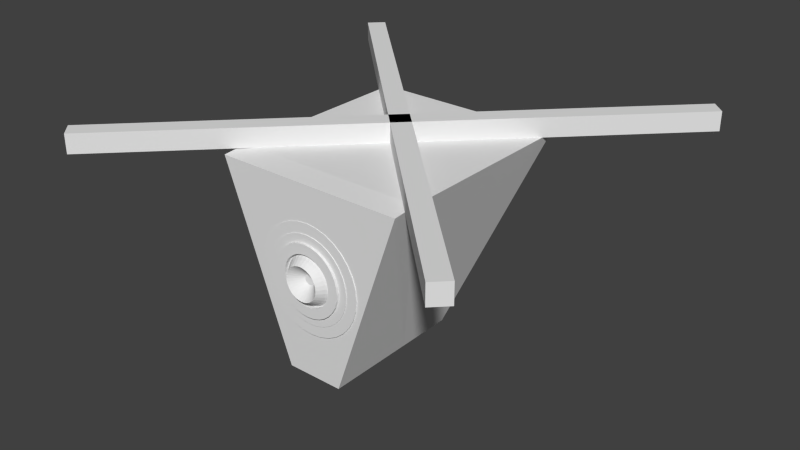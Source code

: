 # Source: untitled.blend  (saved by Blender 2.75.0; exported with 4.5.12 LTS)
import bpy
from mathutils import Matrix  # noqa: F401  (used for matrix-valued properties, if any)

bpy.ops.wm.read_factory_settings(use_empty=True)
scene = bpy.context.scene
scene.name = 'Scene'

# ---- collections
col_collection_1 = bpy.data.collections.new('Collection 1'); scene.collection.children.link(col_collection_1)

# ---- world
world_world = bpy.data.worlds.new('World'); scene.world = world_world
world_world.color = (0.05088, 0.05088, 0.05088)
world_world.use_sun_shadow = False
world_world.sun_shadow_jitter_overblur = 0.0
world_world.cycles.sampling_method = 'MANUAL'
world_world.cycles.sample_map_resolution = 256

# ---- meshes
me_circle = bpy.data.meshes.new('Circle')
me_circle.from_pydata([(-4.736e-08, -1.232, 1.609), (-0.1099, -1.232, 1.598), (-0.2155, -1.232, 1.566), (-0.3129, -1.232, 1.514), (-0.3982, -1.232, 1.444), (-0.4683, -1.232, 1.359), (-0.5203, -1.232, 1.261), (-0.5523, -1.232, 1.156), (-0.5632, -1.232, 1.046), (-0.5523, -1.232, 0.9359), (-0.5203, -1.232, 0.8303), (-0.4683, -1.232, 0.7329), (-0.3982, -1.232, 0.6476), (-0.3129, -1.232, 0.5775), (-0.2155, -1.232, 0.5255), (-0.1099, -1.232, 0.4934), (1.361e-07, -1.232, 0.4826), (0.1099, -1.232, 0.4934), (0.2155, -1.232, 0.5255), (0.3129, -1.232, 0.5775), (0.3982, -1.232, 0.6476), (0.4683, -1.232, 0.7329), (0.5203, -1.232, 0.8303), (0.5523, -1.232, 0.9359), (0.5632, -1.232, 1.046), (0.5523, -1.232, 1.156), (0.5203, -1.232, 1.261), (0.4683, -1.232, 1.359), (0.3982, -1.232, 1.444), (0.3129, -1.232, 1.514), (0.2155, -1.232, 1.566), (0.1099, -1.232, 1.598), (-6.073e-08, -1.232, 1.496), (-0.08789, -1.232, 1.488), (-0.1724, -1.232, 1.462), (-0.2503, -1.232, 1.42), (-0.3186, -1.232, 1.364), (-0.3746, -1.232, 1.296), (-0.4162, -1.232, 1.218), (-0.4419, -1.232, 1.134), (-0.4505, -1.232, 1.046), (-0.4419, -1.232, 0.9579), (-0.4162, -1.232, 0.8734), (-0.3746, -1.232, 0.7955), (-0.3186, -1.232, 0.7272), (-0.2503, -1.232, 0.6712), (-0.1724, -1.232, 0.6296), (-0.08789, -1.232, 0.6039), (8.607e-08, -1.232, 0.5953), (0.08789, -1.232, 0.6039), (0.1724, -1.232, 0.6296), (0.2503, -1.232, 0.6712), (0.3186, -1.232, 0.7272), (0.3746, -1.232, 0.7955), (0.4162, -1.232, 0.8734), (0.4419, -1.232, 0.9579), (0.4505, -1.232, 1.046), (0.4419, -1.232, 1.134), (0.4162, -1.232, 1.218), (0.3746, -1.232, 1.296), (0.3186, -1.232, 1.364), (0.2503, -1.232, 1.42), (0.1724, -1.232, 1.462), (0.08789, -1.232, 1.488), (-0.1099, -1.262, 1.598), (-4.736e-08, -1.262, 1.609), (-0.2155, -1.262, 1.566), (-0.3129, -1.262, 1.514), (-0.3982, -1.262, 1.444), (-0.4683, -1.262, 1.359), (-0.5203, -1.262, 1.261), (-0.5523, -1.262, 1.156), (-0.5632, -1.262, 1.046), (-0.5523, -1.262, 0.9359), (-0.5203, -1.262, 0.8303), (-0.4683, -1.262, 0.7329), (-0.3982, -1.262, 0.6476), (-0.3129, -1.262, 0.5775), (-0.2155, -1.262, 0.5255), (-0.1099, -1.262, 0.4934), (1.361e-07, -1.262, 0.4826), (0.1099, -1.262, 0.4934), (0.2155, -1.262, 0.5255), (0.3129, -1.262, 0.5775), (0.3982, -1.262, 0.6476), (0.4683, -1.262, 0.7329), (0.5203, -1.262, 0.8303), (0.5523, -1.262, 0.9359), (0.5632, -1.262, 1.046), (0.5523, -1.262, 1.156), (0.5203, -1.262, 1.261), (0.4683, -1.262, 1.359), (0.3982, -1.262, 1.444), (0.3129, -1.262, 1.514), (0.2155, -1.262, 1.566), (0.1099, -1.262, 1.598), (-0.08789, -1.262, 1.488), (-6.073e-08, -1.262, 1.496), (-0.1724, -1.262, 1.462), (-0.2503, -1.262, 1.42), (-0.3186, -1.262, 1.364), (-0.3746, -1.262, 1.296), (-0.4162, -1.262, 1.218), (-0.4419, -1.262, 1.134), (-0.4505, -1.262, 1.046), (-0.4419, -1.262, 0.9579), (-0.4162, -1.262, 0.8734), (-0.3746, -1.262, 0.7955), (-0.3186, -1.262, 0.7272), (-0.2503, -1.262, 0.6712), (-0.1724, -1.262, 0.6296), (-0.08789, -1.262, 0.6039), (8.607e-08, -1.262, 0.5953), (0.08789, -1.262, 0.6039), (0.1724, -1.262, 0.6296), (0.2503, -1.262, 0.6712), (0.3186, -1.262, 0.7272), (0.3746, -1.262, 0.7955), (0.4162, -1.262, 0.8734), (0.4419, -1.262, 0.9579), (0.4505, -1.262, 1.046), (0.4419, -1.262, 1.134), (0.4162, -1.262, 1.218), (0.3746, -1.262, 1.296), (0.3186, -1.262, 1.364), (0.2503, -1.262, 1.42), (0.1724, -1.262, 1.462), (0.08789, -1.262, 1.488), (0.08823, -1.232, 1.489), (0.1731, -1.232, 1.464), (0.2513, -1.232, 1.422), (0.3198, -1.232, 1.366), (0.376, -1.232, 1.297), (0.4178, -1.232, 1.219), (0.4436, -1.232, 1.134), (0.4523, -1.232, 1.046), (0.4436, -1.232, 0.9576), (0.4178, -1.232, 0.8727), (0.376, -1.232, 0.7945), (0.3198, -1.232, 0.726), (0.2513, -1.232, 0.6698), (0.1731, -1.232, 0.628), (0.08823, -1.232, 0.6022), (8.152e-08, -1.232, 0.5935), (-0.08823, -1.232, 0.6022), (-0.1731, -1.232, 0.628), (-0.2513, -1.232, 0.6698), (-0.3198, -1.232, 0.726), (-0.376, -1.232, 0.7945), (-0.4178, -1.232, 0.8727), (-0.4436, -1.232, 0.9576), (-0.4523, -1.232, 1.046), (-0.4436, -1.232, 1.134), (-0.4178, -1.232, 1.219), (-0.376, -1.232, 1.297), (-0.3198, -1.232, 1.366), (-0.2513, -1.232, 1.422), (-0.1731, -1.232, 1.464), (-0.08823, -1.232, 1.489), (-6.585e-08, -1.232, 1.498), (0.08823, -1.232, 1.489), (0.1731, -1.232, 1.464), (0.2513, -1.232, 1.422), (0.3198, -1.232, 1.366), (0.376, -1.232, 1.297), (0.4178, -1.232, 1.219), (0.4436, -1.232, 1.134), (0.4523, -1.232, 1.046), (0.4436, -1.232, 0.9576), (0.4178, -1.232, 0.8727), (0.376, -1.232, 0.7945), (0.3198, -1.232, 0.726), (0.2513, -1.232, 0.6698), (0.1731, -1.232, 0.628), (0.08823, -1.232, 0.6022), (8.152e-08, -1.232, 0.5935), (-0.08823, -1.232, 0.6022), (-0.1731, -1.232, 0.628), (-0.2513, -1.232, 0.6698), (-0.3198, -1.232, 0.726), (-0.376, -1.232, 0.7945), (-0.4178, -1.232, 0.8727), (-0.4436, -1.232, 0.9576), (-0.4523, -1.232, 1.046), (-0.4436, -1.232, 1.134), (-0.4178, -1.232, 1.219), (-0.376, -1.232, 1.297), (-0.3198, -1.232, 1.366), (-0.2513, -1.232, 1.422), (-0.1731, -1.232, 1.464), (-0.08823, -1.232, 1.489), (-6.585e-08, -1.232, 1.498), (0.07156, -1.232, 1.406), (0.1404, -1.232, 1.385), (0.2038, -1.232, 1.351), (0.2594, -1.232, 1.305), (0.305, -1.232, 1.25), (0.3389, -1.232, 1.186), (0.3598, -1.232, 1.117), (0.3668, -1.232, 1.046), (0.3598, -1.232, 0.9742), (0.3389, -1.232, 0.9054), (0.305, -1.232, 0.842), (0.2594, -1.232, 0.7864), (0.2038, -1.232, 0.7408), (0.1404, -1.232, 0.7069), (0.07157, -1.232, 0.686), (4.681e-08, -1.232, 0.679), (-0.07157, -1.232, 0.686), (-0.1404, -1.232, 0.7069), (-0.2038, -1.232, 0.7408), (-0.2594, -1.232, 0.7864), (-0.305, -1.232, 0.842), (-0.3389, -1.232, 0.9054), (-0.3598, -1.232, 0.9742), (-0.3668, -1.232, 1.046), (-0.3598, -1.232, 1.117), (-0.3389, -1.232, 1.186), (-0.305, -1.232, 1.25), (-0.2594, -1.232, 1.305), (-0.2038, -1.232, 1.351), (-0.1404, -1.232, 1.385), (-0.07157, -1.232, 1.406), (-7.272e-08, -1.232, 1.413), (-6.585e-08, -1.269, 1.498), (0.08823, -1.269, 1.489), (0.1731, -1.269, 1.464), (0.2513, -1.269, 1.422), (0.3198, -1.269, 1.366), (0.376, -1.269, 1.297), (0.4178, -1.269, 1.219), (0.4436, -1.269, 1.134), (0.4523, -1.269, 1.046), (0.4436, -1.269, 0.9576), (0.4178, -1.269, 0.8727), (0.376, -1.269, 0.7945), (0.3198, -1.269, 0.726), (0.2513, -1.269, 0.6698), (0.1731, -1.269, 0.628), (0.08823, -1.269, 0.6022), (8.152e-08, -1.269, 0.5935), (-0.08823, -1.269, 0.6022), (-0.1731, -1.269, 0.628), (-0.2513, -1.269, 0.6698), (-0.3198, -1.269, 0.726), (-0.376, -1.269, 0.7945), (-0.4178, -1.269, 0.8727), (-0.4436, -1.269, 0.9576), (-0.4523, -1.269, 1.046), (-0.4436, -1.269, 1.134), (-0.4178, -1.269, 1.219), (-0.376, -1.269, 1.297), (-0.3198, -1.269, 1.366), (-0.2513, -1.269, 1.422), (-0.1731, -1.269, 1.464), (-0.08823, -1.269, 1.489), (-6.585e-08, -1.269, 1.498), (0.08823, -1.269, 1.489), (0.1731, -1.269, 1.464), (0.2513, -1.269, 1.422), (0.3198, -1.269, 1.366), (0.376, -1.269, 1.297), (0.4178, -1.269, 1.219), (0.4436, -1.269, 1.134), (0.4523, -1.269, 1.046), (0.4436, -1.269, 0.9576), (0.4178, -1.269, 0.8727), (0.376, -1.269, 0.7945), (0.3198, -1.269, 0.726), (0.2513, -1.269, 0.6698), (0.1731, -1.269, 0.628), (0.08823, -1.269, 0.6022), (8.152e-08, -1.269, 0.5935), (-0.08823, -1.269, 0.6022), (-0.1731, -1.269, 0.628), (-0.2513, -1.269, 0.6698), (-0.3198, -1.269, 0.726), (-0.376, -1.269, 0.7945), (-0.4178, -1.269, 0.8727), (-0.4436, -1.269, 0.9576), (-0.4523, -1.269, 1.046), (-0.4436, -1.269, 1.134), (-0.4178, -1.269, 1.219), (-0.376, -1.269, 1.297), (-0.3198, -1.269, 1.366), (-0.2513, -1.269, 1.422), (-0.1731, -1.269, 1.464), (-0.08823, -1.269, 1.489), (-7.272e-08, -1.269, 1.413), (0.07156, -1.269, 1.406), (0.1404, -1.269, 1.385), (0.2038, -1.269, 1.351), (0.2594, -1.269, 1.305), (0.305, -1.269, 1.25), (0.3389, -1.269, 1.186), (0.3598, -1.269, 1.117), (0.3668, -1.269, 1.046), (0.3598, -1.269, 0.9742), (0.3389, -1.269, 0.9054), (0.305, -1.269, 0.842), (0.2594, -1.269, 0.7864), (0.2038, -1.269, 0.7408), (0.1404, -1.269, 0.7069), (0.07157, -1.269, 0.686), (4.681e-08, -1.269, 0.679), (-0.07157, -1.269, 0.686), (-0.1404, -1.269, 0.7069), (-0.2038, -1.269, 0.7408), (-0.2594, -1.269, 0.7864), (-0.305, -1.269, 0.842), (-0.3389, -1.269, 0.9054), (-0.3598, -1.269, 0.9742), (-0.3668, -1.269, 1.046), (-0.3598, -1.269, 1.117), (-0.3389, -1.269, 1.186), (-0.305, -1.269, 1.25), (-0.2594, -1.269, 1.305), (-0.2038, -1.269, 1.351), (-0.1404, -1.269, 1.385), (-0.07157, -1.269, 1.406), (-7.065e-08, -1.232, 1.413), (-0.07159, -1.232, 1.406), (-0.1404, -1.232, 1.385), (-0.2039, -1.232, 1.351), (-0.2595, -1.232, 1.305), (-0.3051, -1.232, 1.25), (-0.339, -1.232, 1.186), (-0.3599, -1.232, 1.117), (-0.367, -1.232, 1.046), (-0.3599, -1.232, 0.9742), (-0.339, -1.232, 0.9054), (-0.3051, -1.232, 0.8419), (-0.2595, -1.232, 0.7863), (-0.2039, -1.232, 0.7407), (-0.1404, -1.232, 0.7068), (-0.07159, -1.232, 0.6859), (4.892e-08, -1.232, 0.6788), (0.07159, -1.232, 0.6859), (0.1404, -1.232, 0.7068), (0.2039, -1.232, 0.7407), (0.2595, -1.232, 0.7863), (0.3051, -1.232, 0.8419), (0.339, -1.232, 0.9054), (0.3599, -1.232, 0.9742), (0.367, -1.232, 1.046), (0.3599, -1.232, 1.117), (0.339, -1.232, 1.186), (0.3051, -1.232, 1.25), (0.2595, -1.232, 1.305), (0.2039, -1.232, 1.351), (0.1404, -1.232, 1.385), (0.07159, -1.232, 1.406), (-8.049e-08, -1.232, 1.31), (-0.05157, -1.232, 1.305), (-0.1012, -1.232, 1.29), (-0.1469, -1.232, 1.266), (-0.1869, -1.232, 1.233), (-0.2198, -1.232, 1.193), (-0.2442, -1.232, 1.147), (-0.2593, -1.232, 1.097), (-0.2643, -1.232, 1.046), (-0.2593, -1.232, 0.9942), (-0.2442, -1.232, 0.9446), (-0.2198, -1.232, 0.8989), (-0.1869, -1.232, 0.8589), (-0.1469, -1.232, 0.826), (-0.1012, -1.232, 0.8016), (-0.05157, -1.232, 0.7865), (5.637e-09, -1.232, 0.7815), (0.05157, -1.232, 0.7865), (0.1012, -1.232, 0.8016), (0.1469, -1.232, 0.826), (0.1869, -1.232, 0.8589), (0.2198, -1.232, 0.8989), (0.2442, -1.232, 0.9446), (0.2593, -1.232, 0.9942), (0.2643, -1.232, 1.046), (0.2593, -1.232, 1.097), (0.2442, -1.232, 1.147), (0.2198, -1.232, 1.193), (0.1869, -1.232, 1.233), (0.1469, -1.232, 1.266), (0.1012, -1.232, 1.29), (0.05157, -1.232, 1.305), (-0.07159, -1.295, 1.406), (-7.065e-08, -1.295, 1.413), (-0.1404, -1.295, 1.385), (-0.2039, -1.295, 1.351), (-0.2595, -1.295, 1.305), (-0.3051, -1.295, 1.25), (-0.339, -1.295, 1.186), (-0.3599, -1.295, 1.117), (-0.367, -1.295, 1.046), (-0.3599, -1.295, 0.9742), (-0.339, -1.295, 0.9054), (-0.3051, -1.295, 0.8419), (-0.2595, -1.295, 0.7863), (-0.2039, -1.295, 0.7407), (-0.1404, -1.295, 0.7068), (-0.07159, -1.295, 0.6859), (4.892e-08, -1.295, 0.6788), (0.07159, -1.295, 0.6859), (0.1404, -1.295, 0.7068), (0.2039, -1.295, 0.7407), (0.2595, -1.295, 0.7863), (0.3051, -1.295, 0.8419), (0.339, -1.295, 0.9054), (0.3599, -1.295, 0.9742), (0.367, -1.295, 1.046), (0.3599, -1.295, 1.117), (0.339, -1.295, 1.186), (0.3051, -1.295, 1.25), (0.2595, -1.295, 1.305), (0.2039, -1.295, 1.351), (0.1404, -1.295, 1.385), (0.07159, -1.295, 1.406), (-0.05157, -1.295, 1.305), (-8.049e-08, -1.295, 1.31), (-0.1012, -1.295, 1.29), (-0.1469, -1.295, 1.266), (-0.1869, -1.295, 1.233), (-0.2198, -1.295, 1.193), (-0.2442, -1.295, 1.147), (-0.2593, -1.295, 1.097), (-0.2643, -1.295, 1.046), (-0.2593, -1.295, 0.9942), (-0.2442, -1.295, 0.9446), (-0.2198, -1.295, 0.8989), (-0.1869, -1.295, 0.8589), (-0.1469, -1.295, 0.826), (-0.1012, -1.295, 0.8016), (-0.05157, -1.295, 0.7865), (5.637e-09, -1.295, 0.7815), (0.05157, -1.295, 0.7865), (0.1012, -1.295, 0.8016), (0.1469, -1.295, 0.826), (0.1869, -1.295, 0.8589), (0.2198, -1.295, 0.8989), (0.2442, -1.295, 0.9446), (0.2593, -1.295, 0.9942), (0.2643, -1.295, 1.046), (0.2593, -1.295, 1.097), (0.2442, -1.295, 1.147), (0.2198, -1.295, 1.193), (0.1869, -1.295, 1.233), (0.1469, -1.295, 1.266), (0.1012, -1.295, 1.29), (0.05157, -1.295, 1.305), (-8.267e-08, -1.232, 1.312), (-0.05185, -1.232, 1.306), (-0.1017, -1.232, 1.291), (-0.1476, -1.232, 1.267), (-0.1879, -1.232, 1.234), (-0.221, -1.232, 1.193), (-0.2455, -1.232, 1.147), (-0.2606, -1.232, 1.098), (-0.2658, -1.232, 1.046), (-0.2606, -1.232, 0.9939), (-0.2455, -1.232, 0.9441), (-0.221, -1.232, 0.8981), (-0.1879, -1.232, 0.8579), (-0.1476, -1.232, 0.8248), (-0.1017, -1.232, 0.8003), (-0.05185, -1.232, 0.7851), (3.923e-09, -1.232, 0.78), (0.05185, -1.232, 0.7851), (0.1017, -1.232, 0.8003), (0.1476, -1.232, 0.8248), (0.1879, -1.232, 0.8579), (0.221, -1.232, 0.8981), (0.2455, -1.232, 0.9441), (0.2606, -1.232, 0.9939), (0.2658, -1.232, 1.046), (0.2606, -1.232, 1.098), (0.2455, -1.232, 1.147), (0.221, -1.232, 1.193), (0.1879, -1.232, 1.234), (0.1476, -1.232, 1.267), (0.1017, -1.232, 1.291), (0.05185, -1.232, 1.306), (-0.03448, -1.363, 1.219), (-9.061e-08, -1.363, 1.223), (-0.06764, -1.363, 1.209), (-0.0982, -1.363, 1.193), (-0.125, -1.363, 1.171), (-0.147, -1.363, 1.144), (-0.1633, -1.363, 1.113), (-0.1734, -1.363, 1.08), (-0.1767, -1.363, 1.046), (-0.1734, -1.363, 1.011), (-0.1633, -1.363, 0.9782), (-0.147, -1.363, 0.9476), (-0.125, -1.363, 0.9208), (-0.0982, -1.363, 0.8988), (-0.06764, -1.363, 0.8825), (-0.03448, -1.363, 0.8724), (-3.301e-08, -1.363, 0.869), (0.03448, -1.363, 0.8724), (0.06764, -1.363, 0.8825), (0.0982, -1.363, 0.8988), (0.125, -1.363, 0.9208), (0.147, -1.363, 0.9476), (0.1633, -1.363, 0.9782), (0.1734, -1.363, 1.011), (0.1767, -1.363, 1.046), (0.1734, -1.363, 1.08), (0.1633, -1.363, 1.113), (0.147, -1.363, 1.144), (0.125, -1.363, 1.171), (0.0982, -1.363, 1.193), (0.06764, -1.363, 1.209), (0.03448, -1.363, 1.219), (-0.009764, -1.247, 1.095), (-1.025e-07, -1.247, 1.096), (-0.01915, -1.247, 1.092), (-0.0278, -1.247, 1.087), (-0.03539, -1.247, 1.081), (-0.04161, -1.247, 1.074), (-0.04624, -1.247, 1.065), (-0.04909, -1.247, 1.056), (-0.05005, -1.247, 1.046), (-0.04909, -1.247, 1.036), (-0.04624, -1.247, 1.027), (-0.04161, -1.247, 1.018), (-0.03539, -1.247, 1.01), (-0.0278, -1.247, 1.004), (-0.01915, -1.247, 0.9996), (-0.009764, -1.247, 0.9967), (-8.621e-08, -1.247, 0.9957), (0.009764, -1.247, 0.9967), (0.01915, -1.247, 0.9996), (0.0278, -1.247, 1.004), (0.03539, -1.247, 1.01), (0.04161, -1.247, 1.018), (0.04624, -1.247, 1.027), (0.04908, -1.247, 1.036), (0.05005, -1.247, 1.046), (0.04908, -1.247, 1.056), (0.04624, -1.247, 1.065), (0.04161, -1.247, 1.074), (0.03539, -1.247, 1.081), (0.0278, -1.247, 1.087), (0.01915, -1.247, 1.092), (0.009763, -1.247, 1.095)], [], [(23, 55, 56, 24), (10, 42, 43, 11), (24, 56, 57, 25), (11, 43, 44, 12), (25, 57, 58, 26), (12, 44, 45, 13), (26, 58, 59, 27), (13, 45, 46, 14), (0, 32, 33, 1), (27, 59, 60, 28), (14, 46, 47, 15), (1, 33, 34, 2), (28, 60, 61, 29), (15, 47, 48, 16), (2, 34, 35, 3), (29, 61, 62, 30), (16, 48, 49, 17), (3, 35, 36, 4), (30, 62, 63, 31), (17, 49, 50, 18), (4, 36, 37, 5), (31, 63, 32, 0), (18, 50, 51, 19), (5, 37, 38, 6), (19, 51, 52, 20), (6, 38, 39, 7), (20, 52, 53, 21), (7, 39, 40, 8), (21, 53, 54, 22), (8, 40, 41, 9), (22, 54, 55, 23), (9, 41, 42, 10), (87, 88, 120, 119), (74, 75, 107, 106), (88, 89, 121, 120), (75, 76, 108, 107), (89, 90, 122, 121), (76, 77, 109, 108), (90, 91, 123, 122), (77, 78, 110, 109), (65, 64, 96, 97), (91, 92, 124, 123), (78, 79, 111, 110), (64, 66, 98, 96), (92, 93, 125, 124), (79, 80, 112, 111), (66, 67, 99, 98), (93, 94, 126, 125), (80, 81, 113, 112), (67, 68, 100, 99), (94, 95, 127, 126), (81, 82, 114, 113), (68, 69, 101, 100), (95, 65, 97, 127), (82, 83, 115, 114), (69, 70, 102, 101), (83, 84, 116, 115), (70, 71, 103, 102), (84, 85, 117, 116), (71, 72, 104, 103), (85, 86, 118, 117), (72, 73, 105, 104), (86, 87, 119, 118), (73, 74, 106, 105), (46, 45, 109, 110), (19, 20, 84, 83), (47, 46, 110, 111), (20, 21, 85, 84), (48, 47, 111, 112), (21, 22, 86, 85), (49, 48, 112, 113), (22, 23, 87, 86), (50, 49, 113, 114), (23, 24, 88, 87), (51, 50, 114, 115), (24, 25, 89, 88), (52, 51, 115, 116), (25, 26, 90, 89), (53, 52, 116, 117), (26, 27, 91, 90), (0, 1, 64, 65), (54, 53, 117, 118), (27, 28, 92, 91), (1, 2, 66, 64), (55, 54, 118, 119), (28, 29, 93, 92), (2, 3, 67, 66), (56, 55, 119, 120), (29, 30, 94, 93), (3, 4, 68, 67), (57, 56, 120, 121), (30, 31, 95, 94), (4, 5, 69, 68), (58, 57, 121, 122), (31, 0, 65, 95), (5, 6, 70, 69), (59, 58, 122, 123), (33, 32, 97, 96), (6, 7, 71, 70), (60, 59, 123, 124), (34, 33, 96, 98), (7, 8, 72, 71), (61, 60, 124, 125), (35, 34, 98, 99), (8, 9, 73, 72), (62, 61, 125, 126), (36, 35, 99, 100), (9, 10, 74, 73), (63, 62, 126, 127), (37, 36, 100, 101), (10, 11, 75, 74), (32, 63, 127, 97), (38, 37, 101, 102), (11, 12, 76, 75), (39, 38, 102, 103), (12, 13, 77, 76), (40, 39, 103, 104), (13, 14, 78, 77), (41, 40, 104, 105), (14, 15, 79, 78), (42, 41, 105, 106), (15, 16, 80, 79), (43, 42, 106, 107), (16, 17, 81, 80), (44, 43, 107, 108), (17, 18, 82, 81), (45, 44, 108, 109), (18, 19, 83, 82), (141, 173, 172, 140), (155, 187, 186, 154), (142, 174, 173, 141), (128, 160, 191, 159), (156, 188, 187, 155), (143, 175, 174, 142), (130, 162, 161, 129), (157, 189, 188, 156), (144, 176, 175, 143), (131, 163, 162, 130), (158, 190, 189, 157), (145, 177, 176, 144), (132, 164, 163, 131), (159, 191, 190, 158), (146, 178, 177, 145), (133, 165, 164, 132), (129, 161, 160, 128), (147, 179, 178, 146), (134, 166, 165, 133), (148, 180, 179, 147), (135, 167, 166, 134), (149, 181, 180, 148), (136, 168, 167, 135), (150, 182, 181, 149), (137, 169, 168, 136), (151, 183, 182, 150), (138, 170, 169, 137), (152, 184, 183, 151), (139, 171, 170, 138), (153, 185, 184, 152), (140, 172, 171, 139), (154, 186, 185, 153), (168, 200, 199, 167), (182, 214, 213, 181), (169, 201, 200, 168), (183, 215, 214, 182), (170, 202, 201, 169), (184, 216, 215, 183), (171, 203, 202, 170), (185, 217, 216, 184), (172, 204, 203, 171), (186, 218, 217, 185), (173, 205, 204, 172), (187, 219, 218, 186), (174, 206, 205, 173), (160, 192, 223, 191), (188, 220, 219, 187), (175, 207, 206, 174), (162, 194, 193, 161), (189, 221, 220, 188), (176, 208, 207, 175), (163, 195, 194, 162), (190, 222, 221, 189), (177, 209, 208, 176), (164, 196, 195, 163), (191, 223, 222, 190), (178, 210, 209, 177), (165, 197, 196, 164), (161, 193, 192, 160), (179, 211, 210, 178), (166, 198, 197, 165), (180, 212, 211, 179), (167, 199, 198, 166), (181, 213, 212, 180), (238, 237, 269, 270), (252, 251, 283, 284), (239, 238, 270, 271), (225, 224, 256, 257), (253, 252, 284, 285), (240, 239, 271, 272), (227, 226, 258, 259), (254, 253, 285, 286), (241, 240, 272, 273), (228, 227, 259, 260), (255, 254, 286, 287), (242, 241, 273, 274), (229, 228, 260, 261), (224, 255, 287, 256), (243, 242, 274, 275), (230, 229, 261, 262), (226, 225, 257, 258), (244, 243, 275, 276), (231, 230, 262, 263), (245, 244, 276, 277), (232, 231, 263, 264), (246, 245, 277, 278), (233, 232, 264, 265), (247, 246, 278, 279), (234, 233, 265, 266), (248, 247, 279, 280), (235, 234, 266, 267), (249, 248, 280, 281), (236, 235, 267, 268), (250, 249, 281, 282), (237, 236, 268, 269), (251, 250, 282, 283), (265, 264, 296, 297), (279, 278, 310, 311), (266, 265, 297, 298), (280, 279, 311, 312), (267, 266, 298, 299), (281, 280, 312, 313), (268, 267, 299, 300), (282, 281, 313, 314), (269, 268, 300, 301), (283, 282, 314, 315), (270, 269, 301, 302), (284, 283, 315, 316), (271, 270, 302, 303), (257, 256, 288, 289), (285, 284, 316, 317), (272, 271, 303, 304), (259, 258, 290, 291), (286, 285, 317, 318), (273, 272, 304, 305), (260, 259, 291, 292), (287, 286, 318, 319), (274, 273, 305, 306), (261, 260, 292, 293), (256, 287, 319, 288), (275, 274, 306, 307), (262, 261, 293, 294), (258, 257, 289, 290), (276, 275, 307, 308), (263, 262, 294, 295), (277, 276, 308, 309), (264, 263, 295, 296), (278, 277, 309, 310), (142, 141, 238, 239), (214, 215, 312, 311), (143, 142, 239, 240), (215, 216, 313, 312), (144, 143, 240, 241), (216, 217, 314, 313), (145, 144, 241, 242), (217, 218, 315, 314), (146, 145, 242, 243), (218, 219, 316, 315), (223, 192, 289, 288), (147, 146, 243, 244), (219, 220, 317, 316), (193, 194, 291, 290), (148, 147, 244, 245), (220, 221, 318, 317), (194, 195, 292, 291), (149, 148, 245, 246), (221, 222, 319, 318), (195, 196, 293, 292), (150, 149, 246, 247), (222, 223, 288, 319), (196, 197, 294, 293), (151, 150, 247, 248), (192, 193, 290, 289), (197, 198, 295, 294), (152, 151, 248, 249), (198, 199, 296, 295), (153, 152, 249, 250), (199, 200, 297, 296), (154, 153, 250, 251), (200, 201, 298, 297), (155, 154, 251, 252), (128, 159, 224, 225), (201, 202, 299, 298), (156, 155, 252, 253), (130, 129, 226, 227), (202, 203, 300, 299), (157, 156, 253, 254), (131, 130, 227, 228), (203, 204, 301, 300), (158, 157, 254, 255), (132, 131, 228, 229), (204, 205, 302, 301), (159, 158, 255, 224), (133, 132, 229, 230), (205, 206, 303, 302), (129, 128, 225, 226), (134, 133, 230, 231), (206, 207, 304, 303), (135, 134, 231, 232), (207, 208, 305, 304), (136, 135, 232, 233), (208, 209, 306, 305), (137, 136, 233, 234), (209, 210, 307, 306), (138, 137, 234, 235), (210, 211, 308, 307), (139, 138, 235, 236), (211, 212, 309, 308), (140, 139, 236, 237), (212, 213, 310, 309), (141, 140, 237, 238), (213, 214, 311, 310), (350, 382, 383, 351), (337, 369, 370, 338), (324, 356, 357, 325), (351, 383, 352, 320), (338, 370, 371, 339), (325, 357, 358, 326), (339, 371, 372, 340), (326, 358, 359, 327), (340, 372, 373, 341), (327, 359, 360, 328), (341, 373, 374, 342), (328, 360, 361, 329), (342, 374, 375, 343), (329, 361, 362, 330), (343, 375, 376, 344), (330, 362, 363, 331), (344, 376, 377, 345), (331, 363, 364, 332), (345, 377, 378, 346), (332, 364, 365, 333), (346, 378, 379, 347), (333, 365, 366, 334), (320, 352, 353, 321), (347, 379, 380, 348), (334, 366, 367, 335), (321, 353, 354, 322), (348, 380, 381, 349), (335, 367, 368, 336), (322, 354, 355, 323), (349, 381, 382, 350), (336, 368, 369, 337), (323, 355, 356, 324), (414, 415, 447, 446), (401, 402, 434, 433), (388, 389, 421, 420), (415, 385, 417, 447), (402, 403, 435, 434), (389, 390, 422, 421), (403, 404, 436, 435), (390, 391, 423, 422), (404, 405, 437, 436), (391, 392, 424, 423), (405, 406, 438, 437), (392, 393, 425, 424), (406, 407, 439, 438), (393, 394, 426, 425), (407, 408, 440, 439), (394, 395, 427, 426), (408, 409, 441, 440), (395, 396, 428, 427), (409, 410, 442, 441), (396, 397, 429, 428), (410, 411, 443, 442), (397, 398, 430, 429), (385, 384, 416, 417), (411, 412, 444, 443), (398, 399, 431, 430), (384, 386, 418, 416), (412, 413, 445, 444), (399, 400, 432, 431), (386, 387, 419, 418), (413, 414, 446, 445), (400, 401, 433, 432), (387, 388, 420, 419), (369, 368, 432, 433), (342, 343, 407, 406), (370, 369, 433, 434), (343, 344, 408, 407), (371, 370, 434, 435), (344, 345, 409, 408), (372, 371, 435, 436), (345, 346, 410, 409), (373, 372, 436, 437), (346, 347, 411, 410), (320, 321, 384, 385), (374, 373, 437, 438), (347, 348, 412, 411), (321, 322, 386, 384), (375, 374, 438, 439), (348, 349, 413, 412), (322, 323, 387, 386), (376, 375, 439, 440), (349, 350, 414, 413), (323, 324, 388, 387), (377, 376, 440, 441), (350, 351, 415, 414), (324, 325, 389, 388), (378, 377, 441, 442), (351, 320, 385, 415), (325, 326, 390, 389), (379, 378, 442, 443), (353, 352, 417, 416), (326, 327, 391, 390), (380, 379, 443, 444), (354, 353, 416, 418), (327, 328, 392, 391), (381, 380, 444, 445), (355, 354, 418, 419), (328, 329, 393, 392), (382, 381, 445, 446), (356, 355, 419, 420), (329, 330, 394, 393), (383, 382, 446, 447), (357, 356, 420, 421), (330, 331, 395, 394), (352, 383, 447, 417), (358, 357, 421, 422), (331, 332, 396, 395), (359, 358, 422, 423), (332, 333, 397, 396), (360, 359, 423, 424), (333, 334, 398, 397), (361, 360, 424, 425), (334, 335, 399, 398), (362, 361, 425, 426), (335, 336, 400, 399), (363, 362, 426, 427), (336, 337, 401, 400), (364, 363, 427, 428), (337, 338, 402, 401), (365, 364, 428, 429), (338, 339, 403, 402), (366, 365, 429, 430), (339, 340, 404, 403), (367, 366, 430, 431), (340, 341, 405, 404), (368, 367, 431, 432), (341, 342, 406, 405), (449, 448, 479, 478, 477, 476, 475, 474, 473, 472, 471, 470, 469, 468, 467, 466, 465, 464, 463, 462, 461, 460, 459, 458, 457, 456, 455, 454, 453, 452, 451, 450), (486, 487, 519, 518), (459, 460, 492, 491), (473, 474, 506, 505), (460, 461, 493, 492), (474, 475, 507, 506), (461, 462, 494, 493), (448, 449, 480, 481), (475, 476, 508, 507), (462, 463, 495, 494), (449, 450, 482, 480), (476, 477, 509, 508), (463, 464, 496, 495), (450, 451, 483, 482), (477, 478, 510, 509), (464, 465, 497, 496), (451, 452, 484, 483), (478, 479, 511, 510), (465, 466, 498, 497), (452, 453, 485, 484), (479, 448, 481, 511), (466, 467, 499, 498), (453, 454, 486, 485), (467, 468, 500, 499), (454, 455, 487, 486), (468, 469, 501, 500), (455, 456, 488, 487), (469, 470, 502, 501), (456, 457, 489, 488), (470, 471, 503, 502), (457, 458, 490, 489), (471, 472, 504, 503), (458, 459, 491, 490), (472, 473, 505, 504), (512, 514, 515, 516, 517, 518, 519, 520, 521, 522, 523, 524, 525, 526, 527, 528, 529, 530, 531, 532, 533, 534, 535, 536, 537, 538, 539, 540, 541, 542, 543, 513), (500, 501, 533, 532), (487, 488, 520, 519), (501, 502, 534, 533), (488, 489, 521, 520), (502, 503, 535, 534), (489, 490, 522, 521), (503, 504, 536, 535), (490, 491, 523, 522), (504, 505, 537, 536), (491, 492, 524, 523), (505, 506, 538, 537), (492, 493, 525, 524), (506, 507, 539, 538), (493, 494, 526, 525), (481, 480, 512, 513), (507, 508, 540, 539), (494, 495, 527, 526), (480, 482, 514, 512), (508, 509, 541, 540), (495, 496, 528, 527), (482, 483, 515, 514), (509, 510, 542, 541), (496, 497, 529, 528), (483, 484, 516, 515), (510, 511, 543, 542), (497, 498, 530, 529), (484, 485, 517, 516), (511, 481, 513, 543), (498, 499, 531, 530), (485, 486, 518, 517), (499, 500, 532, 531)])
me_circle.use_remesh_preserve_volume = False
me_circle.use_remesh_preserve_attributes = False
me_circle.use_mirror_vertex_groups = False
me_circle.update()
me_cube_001 = bpy.data.meshes.new('Cube.001')
me_cube_001.from_pydata([(-0.3, -0.3, 0.0), (-1.0, -1.0, 2.0), (-0.3, 0.3, 0.0), (-1.0, 1.0, 2.0), (0.3, -0.3, 0.0), (1.0, -1.0, 2.0), (0.3, 0.3, 0.0), (1.0, 1.0, 2.0), (-1.202, -1.344, 2.0), (-1.202, -1.344, 2.2), (-1.344, -1.202, 2.0), (-1.344, -1.202, 2.2), (1.344, 1.202, 2.0), (1.344, 1.202, 2.2), (1.202, 1.344, 2.0), (1.202, 1.344, 2.2), (1.344, 1.485, 2.2), (1.344, 1.485, 2.0), (1.485, 1.344, 2.2), (1.485, 1.344, 2.0), (-1.344, -1.485, 2.0), (-1.344, -1.485, 2.2), (-1.485, -1.344, 2.2), (-1.485, -1.344, 2.0), (1.344, -1.202, 2.0), (1.344, -1.202, 2.2), (1.202, -1.344, 2.0), (1.202, -1.344, 2.2), (-1.202, 1.344, 2.0), (-1.202, 1.344, 2.2), (-1.344, 1.202, 2.0), (-1.344, 1.202, 2.2), (-1.485, 1.344, 2.2), (-1.485, 1.344, 2.0), (-1.344, 1.485, 2.2), (-1.344, 1.485, 2.0), (1.485, -1.344, 2.0), (1.485, -1.344, 2.2), (1.344, -1.485, 2.2), (1.344, -1.485, 2.0), (2.192, -2.051, 2.0), (2.192, -2.051, 2.2), (2.051, -2.192, 2.2), (2.051, -2.192, 2.0), (-2.051, -2.192, 2.0), (-2.051, -2.192, 2.2), (-2.192, -2.051, 2.2), (-2.192, -2.051, 2.0), (-2.192, 2.051, 2.2), (-2.192, 2.051, 2.0), (-2.051, 2.192, 2.2), (-2.051, 2.192, 2.0), (2.051, 2.192, 2.2), (2.051, 2.192, 2.0), (2.192, 2.051, 2.2), (2.192, 2.051, 2.0), (-0.3, -1.238, -0.0004272), (-1.0, -1.262, 1.981), (1.0, -1.262, 1.981), (0.3, -1.238, -0.0004272)], [], [(1, 3, 2, 0), (3, 7, 6, 2), (7, 5, 4, 6), (1, 0, 56, 57), (0, 2, 6, 4), (5, 7, 3, 1), (10, 8, 20, 23), (11, 15, 14, 10), (14, 15, 16, 17), (13, 9, 8, 12), (8, 10, 14, 12), (13, 15, 11, 9), (18, 19, 55, 54), (13, 12, 19, 18), (12, 14, 17, 19), (15, 13, 18, 16), (23, 20, 44, 47), (9, 11, 22, 21), (11, 10, 23, 22), (8, 9, 21, 20), (26, 24, 36, 39), (27, 31, 30, 26), (30, 31, 32, 33), (29, 25, 24, 28), (24, 26, 30, 28), (29, 31, 27, 25), (35, 33, 49, 51), (29, 28, 35, 34), (28, 30, 33, 35), (31, 29, 34, 32), (38, 39, 43, 42), (25, 27, 38, 37), (27, 26, 39, 38), (24, 25, 37, 36), (41, 42, 43, 40), (36, 37, 41, 40), (39, 36, 40, 43), (37, 38, 42, 41), (45, 46, 47, 44), (21, 22, 46, 45), (22, 23, 47, 46), (20, 21, 45, 44), (48, 50, 51, 49), (32, 34, 50, 48), (34, 35, 51, 50), (33, 32, 48, 49), (52, 54, 55, 53), (17, 16, 52, 53), (19, 17, 53, 55), (16, 18, 54, 52), (58, 57, 56, 59), (0, 4, 59, 56), (5, 1, 57, 58), (4, 5, 58, 59)])
me_cube_001.use_remesh_preserve_volume = False
me_cube_001.use_remesh_preserve_attributes = False
me_cube_001.use_mirror_vertex_groups = False
me_cube_001.update()

# ---- objects
ob_circle = bpy.data.objects.new('Circle', me_circle)
ob_cube = bpy.data.objects.new('Cube', me_cube_001)

# ---- transforms, parenting, visibility, modifiers, constraints
ob_circle.location = (0.0, 0.0, 0.0)
ob_circle.lineart.crease_threshold = 0.0
ob_cube.location = (0.0, 0.0, 0.0)
ob_cube.lineart.crease_threshold = 0.0

# ---- collection membership
col_collection_1.objects.link(ob_circle)
col_collection_1.objects.link(ob_cube)

# ---- scene / render settings (as saved in the file)
scene.frame_start = 1; scene.frame_end = 250; scene.frame_set(1)
scene.render.engine = 'BLENDER_EEVEE_NEXT'
scene.render.resolution_percentage = 50
scene.render.dither_intensity = 0.0
scene.cycles.use_denoising = False
scene.cycles.samples = 10
scene.cycles.sampling_pattern = 'TABULATED_SOBOL'
scene.cycles.light_sampling_threshold = 0.0
scene.cycles.use_adaptive_sampling = False
scene.cycles.use_light_tree = False
scene.cycles.blur_glossy = 0.0
scene.cycles.pixel_filter_type = 'GAUSSIAN'
scene.cycles.sample_clamp_indirect = 0.0
scene.view_settings.view_transform = 'Standard'
bpy.context.view_layer.update()

# ---- added for rendering (the .blend has no active camera and no usable light): camera, sun
cam_auto = bpy.data.cameras.new('AutoCamera')
cam_auto.lens = 50.0
cam_auto.sensor_width = 36.0
cam_auto.clip_end = 1000.0
ob_auto_camera = bpy.data.objects.new('AutoCamera', cam_auto)
scene.collection.objects.link(ob_auto_camera)
ob_auto_camera.location = (6.08696, -7.30435, 5.96935)
ob_auto_camera.rotation_euler = (1.09748, -7.21219e-08, 0.694738)
scene.camera = ob_auto_camera
light_auto_sun = bpy.data.lights.new('AutoSun', 'SUN')
light_auto_sun.energy = 3.0
light_auto_sun.angle = 0.0523599
ob_auto_sun = bpy.data.objects.new('AutoSun', light_auto_sun)
scene.collection.objects.link(ob_auto_sun)
ob_auto_sun.rotation_euler = (0.872665, 0.174533, 0.523599)
bpy.context.view_layer.update()
